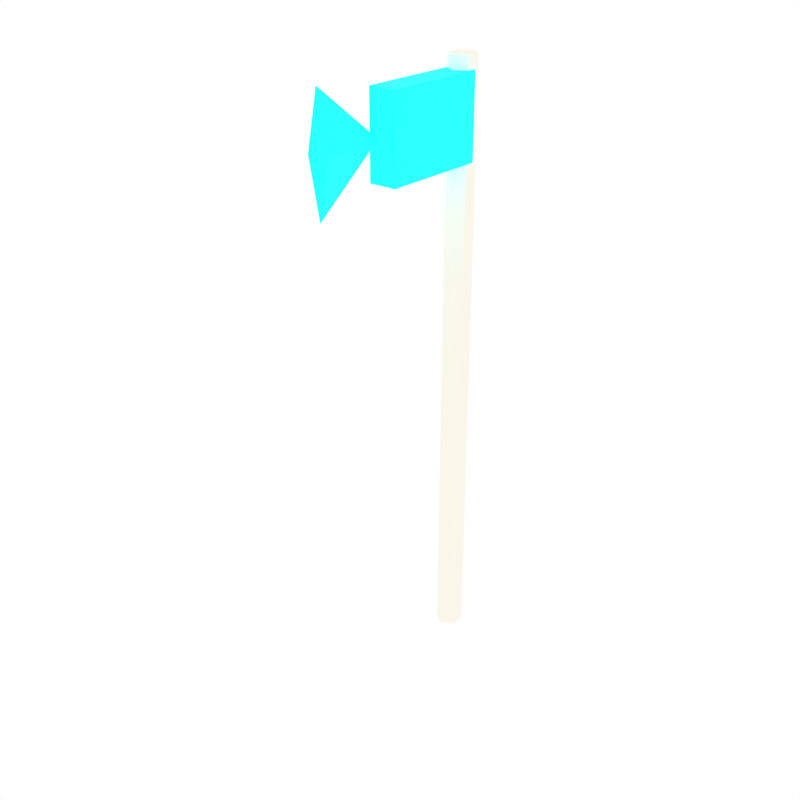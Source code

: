 # Source: mythril_axe.blend  (saved by Blender 5.1.30; exported with 4.5.12 LTS)
import bpy
from mathutils import Matrix  # noqa: F401  (used for matrix-valued properties, if any)

bpy.ops.wm.read_factory_settings(use_empty=True)
scene = bpy.context.scene
scene.name = 'Scene'

# ---- collections
col_collection_1 = bpy.data.collections.new('Collection 1'); scene.collection.children.link(col_collection_1)

# ---- materials (node trees are filled in below, after node groups)
mat_mythrilhandle = bpy.data.materials.new('MythrilHandle')
mat_mythrilhead = bpy.data.materials.new('MythrilHead')

# ---- material node trees
mat_mythrilhandle.use_nodes = True; mat_mythrilhandle.node_tree.nodes.clear()
_N = mat_mythrilhandle.node_tree.nodes; _L = mat_mythrilhandle.node_tree.links
n0 = _N.new('ShaderNodeBsdfPrincipled'); n0.name = 'Principled BSDF'; n0.location = (-200, 100)
n0.inputs[0].default_value = (0.9569, 0.9216, 0.8157, 1.0)
n0.inputs[2].default_value = 0.9
n1 = _N.new('ShaderNodeOutputMaterial'); n1.name = 'Material Output'; n1.location = (200, 100)
_L.new(n0.outputs[0], n1.inputs[0])
n1.is_active_output = True
mat_mythrilhead.use_nodes = True; mat_mythrilhead.node_tree.nodes.clear()
_N = mat_mythrilhead.node_tree.nodes; _L = mat_mythrilhead.node_tree.links
n0 = _N.new('ShaderNodeBsdfPrincipled'); n0.name = 'Principled BSDF'; n0.location = (-200, 100)
n0.inputs[0].default_value = (0.0, 1.0, 1.0, 1.0)
n0.inputs[2].default_value = 0.9
n0.inputs[27].default_value = (0.0, 0.8, 1.0, 1.0)
n0.inputs[28].default_value = 2.0
n1 = _N.new('ShaderNodeOutputMaterial'); n1.name = 'Material Output'; n1.location = (200, 100)
_L.new(n0.outputs[0], n1.inputs[0])
n1.is_active_output = True

# ---- world
world_world = bpy.data.worlds.new('World'); scene.world = world_world
world_world.use_nodes = True; world_world.node_tree.nodes.clear()
_N = world_world.node_tree.nodes; _L = world_world.node_tree.links
n0 = _N.new('ShaderNodeOutputWorld'); n0.name = 'World Output'; n0.location = (280, 0)
n1 = _N.new('ShaderNodeBackground'); n1.name = 'Background'; n1.location = (0, 0)
n1.inputs[0].default_value = (1.0, 1.0, 1.0, 1.0)
n2 = _N.new('NodeFrame'); n2.name = 'Frame'; n2.location = (0, 0)
n2.label = 'Versioning: Use Nodes was removed'
n2.width = 150
n0.parent = n2
n1.parent = n2
_L.new(n1.outputs[0], n0.inputs[0])
n0.is_active_output = True
world_world.color = (1.0, 1.0, 1.0)
world_world.use_sun_shadow = False
world_world.sun_shadow_jitter_overblur = 0.0
world_world.cycles.sampling_method = 'NONE'
world_world.cycles.sample_map_resolution = 256

# ---- meshes
me_cylinder_052 = bpy.data.meshes.new('Cylinder.052')
me_cylinder_052.from_pydata([(0.0, 0.02, -0.45), (0.0, 0.02, 0.45), (0.01732, 0.01, -0.45), (0.01732, 0.01, 0.45), (0.01732, -0.01, -0.45), (0.01732, -0.01, 0.45), (0.0, -0.02, -0.45), (0.0, -0.02, 0.45), (-0.01732, -0.01, -0.45), (-0.01732, -0.01, 0.45), (-0.01732, 0.01, -0.45), (-0.01732, 0.01, 0.45)], [], [(0, 1, 3, 2), (2, 3, 5, 4), (4, 5, 7, 6), (6, 7, 9, 8), (3, 1, 11, 9, 7, 5), (8, 9, 11, 10), (10, 11, 1, 0), (0, 2, 4, 6, 8, 10)])
_uv = me_cylinder_052.uv_layers.new(name='UVMap')
_uv.uv.foreach_set('vector', [1.0, 0.5, 1.0, 1.0, 0.8333, 1.0, 0.8333, 0.5, 0.8333, 0.5, 0.8333, 1.0, 0.6667, 1.0, 0.6667, 0.5, 0.6667, 0.5, 0.6667, 1.0, 0.5, 1.0, 0.5, 0.5, 0.5, 0.5, 0.5, 1.0, 0.3333, 1.0, 0.3333, 0.5, 0.4578, 0.37, 0.25, 0.49, 0.04215, 0.37, 0.04215, 0.13, 0.25, 0.01, 0.4578, 0.13, 0.3333, 0.5, 0.3333, 1.0, 0.1667, 1.0, 0.1667, 0.5, 0.1667, 0.5, 0.1667, 1.0, -8.941e-08, 1.0, -8.941e-08, 0.5, 0.75, 0.49, 0.9578, 0.37, 0.9578, 0.13, 0.75, 0.01, 0.5422, 0.13, 0.5422, 0.37])
me_cylinder_052.materials.append(mat_mythrilhandle)
me_cylinder_052.update()
me_cube_045 = bpy.data.meshes.new('Cube.045')
me_cube_045.from_pydata([(-0.02, -0.08, -0.06), (-0.02, -0.08, 0.06), (-0.02, 0.08, -0.06), (-0.02, 0.08, 0.06), (0.02, -0.08, -0.06), (0.02, -0.08, 0.06), (0.02, 0.08, -0.06), (0.02, 0.08, 0.06)], [], [(0, 1, 3, 2), (2, 3, 7, 6), (6, 7, 5, 4), (4, 5, 1, 0), (2, 6, 4, 0), (7, 3, 1, 5)])
_uv = me_cube_045.uv_layers.new(name='UVMap')
_uv.uv.foreach_set('vector', [0.375, 0.0, 0.625, 0.0, 0.625, 0.25, 0.375, 0.25, 0.375, 0.25, 0.625, 0.25, 0.625, 0.5, 0.375, 0.5, 0.375, 0.5, 0.625, 0.5, 0.625, 0.75, 0.375, 0.75, 0.375, 0.75, 0.625, 0.75, 0.625, 1.0, 0.375, 1.0, 0.125, 0.5, 0.375, 0.5, 0.375, 0.75, 0.125, 0.75, 0.625, 0.5, 0.875, 0.5, 0.875, 0.75, 0.625, 0.75])
me_cube_045.materials.append(mat_mythrilhead)
me_cube_045.update()
me_cone_027 = bpy.data.meshes.new('Cone.027')
me_cone_027.from_pydata([(0.0, -0.0525, -0.08), (0.016, -0.0525, 2.295e-09), (0.0, -0.0525, 0.08), (-0.016, -0.0525, 2.295e-09), (0.0, 0.0525, -2.295e-09)], [], [(0, 4, 1), (1, 4, 2), (0, 1, 2, 3), (2, 4, 3), (3, 4, 0)])
_uv = me_cone_027.uv_layers.new(name='UVMap')
_uv.uv.foreach_set('vector', [0.25, 0.49, 0.25, 0.25, 0.49, 0.25, 0.49, 0.25, 0.25, 0.25, 0.25, 0.01, 0.75, 0.49, 0.99, 0.25, 0.75, 0.01, 0.51, 0.25, 0.25, 0.01, 0.25, 0.25, 0.01, 0.25, 0.01, 0.25, 0.25, 0.25, 0.25, 0.49])
me_cone_027.materials.append(mat_mythrilhead)
me_cone_027.update()

# ---- objects
ob_cylinder = bpy.data.objects.new('Cylinder', me_cylinder_052)
ob_cube = bpy.data.objects.new('Cube', me_cube_045)
ob_cone = bpy.data.objects.new('Cone', me_cone_027)

# ---- transforms, parenting, visibility, modifiers, constraints
ob_cylinder.location = (0.0, 0.0, 0.45)
ob_cube.location = (0.0, -0.08, 0.82)
ob_cone.location = (0.0, -0.22, 0.82)

# ---- collection membership
scene.collection.objects.link(ob_cylinder)
scene.collection.objects.link(ob_cube)
scene.collection.objects.link(ob_cone)

# ---- scene / render settings (as saved in the file)
scene.frame_start = 1; scene.frame_end = 250; scene.frame_set(0)
scene.render.engine = 'CYCLES'
scene.render.resolution_x = 1000
scene.render.resolution_y = 1000
scene.render.dither_intensity = 0.0
scene.render.bake_type = 'DISPLACEMENT'
scene.render.bake_bias = 0.0
scene.render.bake_samples = 0
scene.cycles.samples = 200
scene.cycles.sampling_pattern = 'TABULATED_SOBOL'
scene.cycles.light_sampling_threshold = 0.0
scene.cycles.use_adaptive_sampling = False
scene.cycles.use_light_tree = False
scene.cycles.caustics_reflective = False
scene.cycles.caustics_refractive = False
scene.cycles.blur_glossy = 0.0
scene.cycles.max_bounces = 2
scene.cycles.pixel_filter_type = 'GAUSSIAN'
scene.cycles.sample_clamp_indirect = 0.0
scene.view_settings.view_transform = 'Standard'
bpy.context.view_layer.update()

# ---- added for rendering (the .blend has no active camera): camera
cam_auto = bpy.data.cameras.new('AutoCamera')
cam_auto.lens = 50.0
cam_auto.sensor_width = 36.0
cam_auto.clip_end = 1000.0
ob_auto_camera = bpy.data.objects.new('AutoCamera', cam_auto)
scene.collection.objects.link(ob_auto_camera)
ob_auto_camera.location = (0.876357, -1.17788, 1.15109)
ob_auto_camera.rotation_euler = (1.09748, -7.21219e-08, 0.694738)
scene.camera = ob_auto_camera
bpy.context.view_layer.update()
